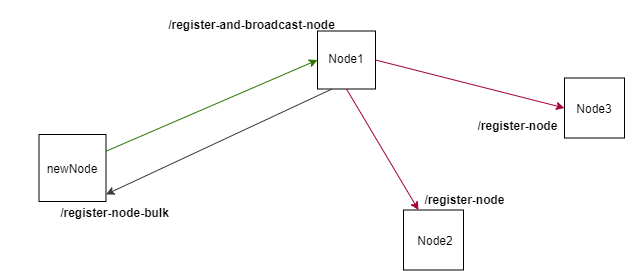

The diagram above was exported from draw.io. Its source (the exported page's mxGraphModel, read from the mxfile embedded in the PNG):
<mxGraphModel dx="528" dy="361" grid="0" gridSize="10" guides="1" tooltips="1" connect="1" arrows="1" fold="1" page="1" pageScale="1" pageWidth="850" pageHeight="1100" background="#ffffff" math="0" shadow="0">
  <root>
    <mxCell id="0" />
    <mxCell id="1" parent="0" />
    <mxCell id="2" value="&lt;span style=&quot;color: rgba(0 , 0 , 0 , 0) ; font-family: monospace ; font-size: 0px&quot;&gt;node&lt;/span&gt;" style="whiteSpace=wrap;html=1;aspect=fixed;" parent="1" vertex="1">
      <mxGeometry x="63.5" y="192" width="67" height="67" as="geometry" />
    </mxCell>
    <mxCell id="3" value="" style="whiteSpace=wrap;html=1;aspect=fixed;" parent="1" vertex="1">
      <mxGeometry x="342" y="88.5" width="58" height="58" as="geometry" />
    </mxCell>
    <mxCell id="5" value="" style="whiteSpace=wrap;html=1;aspect=fixed;" parent="1" vertex="1">
      <mxGeometry x="428" y="267.5" width="60" height="60" as="geometry" />
    </mxCell>
    <mxCell id="6" value="&lt;span style=&quot;color: rgba(0 , 0 , 0 , 0) ; font-family: monospace ; font-size: 0px&quot;&gt;%3CmxGraphModel%3E%3Croot%3E%3CmxCell%20id%3D%220%22%2F%3E%3CmxCell%20id%3D%221%22%20parent%3D%220%22%2F%3E%3CmxCell%20id%3D%222%22%20value%3D%22%22%20style%3D%22whiteSpace%3Dwrap%3Bhtml%3D1%3Baspect%3Dfixed%3B%22%20vertex%3D%221%22%20parent%3D%221%22%3E%3CmxGeometry%20x%3D%22102%22%20y%3D%22142%22%20width%3D%2260%22%20height%3D%2260%22%20as%3D%22geometry%22%2F%3E%3C%2FmxCell%3E%3C%2Froot%3E%3C%2FmxGraphModel%3E&lt;/span&gt;" style="whiteSpace=wrap;html=1;aspect=fixed;" parent="1" vertex="1">
      <mxGeometry x="589" y="135.5" width="60" height="60" as="geometry" />
    </mxCell>
    <mxCell id="7" value="newNode" style="text;html=1;strokeColor=none;fillColor=none;align=center;verticalAlign=middle;whiteSpace=wrap;rounded=0;" parent="1" vertex="1">
      <mxGeometry x="77" y="216" width="40" height="19" as="geometry" />
    </mxCell>
    <mxCell id="8" value="Node1" style="text;html=1;strokeColor=none;fillColor=none;align=center;verticalAlign=middle;whiteSpace=wrap;rounded=0;" parent="1" vertex="1">
      <mxGeometry x="351" y="106.5" width="40" height="19" as="geometry" />
    </mxCell>
    <mxCell id="9" value="Node2" style="text;html=1;strokeColor=none;fillColor=none;align=center;verticalAlign=middle;whiteSpace=wrap;rounded=0;" parent="1" vertex="1">
      <mxGeometry x="440" y="288" width="40" height="19" as="geometry" />
    </mxCell>
    <mxCell id="10" value="Node3" style="text;html=1;strokeColor=none;fillColor=none;align=center;verticalAlign=middle;whiteSpace=wrap;rounded=0;" parent="1" vertex="1">
      <mxGeometry x="599" y="156" width="40" height="19" as="geometry" />
    </mxCell>
    <mxCell id="13" value="" style="endArrow=classic;html=1;entryX=0;entryY=0.5;entryDx=0;entryDy=0;fillColor=#60a917;strokeColor=#2D7600;exitX=1;exitY=0.25;exitDx=0;exitDy=0;" parent="1" source="2" target="3" edge="1">
      <mxGeometry width="50" height="50" relative="1" as="geometry">
        <mxPoint x="340" y="259.5" as="sourcePoint" />
        <mxPoint x="390" y="209.5" as="targetPoint" />
      </mxGeometry>
    </mxCell>
    <mxCell id="14" value="" style="endArrow=classic;html=1;entryX=0.25;entryY=0;entryDx=0;entryDy=0;fillColor=#d80073;strokeColor=#A50040;exitX=0.5;exitY=1;exitDx=0;exitDy=0;" parent="1" source="3" target="5" edge="1">
      <mxGeometry width="50" height="50" relative="1" as="geometry">
        <mxPoint x="198" y="252.9736842105263" as="sourcePoint" />
        <mxPoint x="358" y="127.5" as="targetPoint" />
      </mxGeometry>
    </mxCell>
    <mxCell id="15" value="" style="endArrow=classic;html=1;entryX=0;entryY=0.5;entryDx=0;entryDy=0;fillColor=#d80073;strokeColor=#A50040;exitX=1;exitY=0.5;exitDx=0;exitDy=0;" parent="1" source="3" target="6" edge="1">
      <mxGeometry width="50" height="50" relative="1" as="geometry">
        <mxPoint x="208" y="262.9736842105263" as="sourcePoint" />
        <mxPoint x="368" y="137.5" as="targetPoint" />
      </mxGeometry>
    </mxCell>
    <mxCell id="18" value="" style="endArrow=classic;html=1;entryX=1;entryY=0.894;entryDx=0;entryDy=0;entryPerimeter=0;exitX=0.25;exitY=1;exitDx=0;exitDy=0;fillColor=#ffff88;strokeColor=#36393d;" parent="1" source="3" target="2" edge="1">
      <mxGeometry width="50" height="50" relative="1" as="geometry">
        <mxPoint x="461" y="136.5" as="sourcePoint" />
        <mxPoint x="390" y="209.5" as="targetPoint" />
      </mxGeometry>
    </mxCell>
    <mxCell id="19" value="&lt;font color=&quot;#000000&quot;&gt;&lt;b&gt;/register-and-broadcast-node&lt;/b&gt;&lt;/font&gt;" style="text;html=1;align=center;verticalAlign=middle;whiteSpace=wrap;rounded=0;rotation=0;" parent="1" vertex="1">
      <mxGeometry x="162" y="58" width="229" height="48.5" as="geometry" />
    </mxCell>
    <mxCell id="20" value="&lt;font color=&quot;#000000&quot;&gt;&lt;b&gt;/register-node-bulk&lt;/b&gt;&lt;/font&gt;" style="text;html=1;align=center;verticalAlign=middle;whiteSpace=wrap;rounded=0;rotation=0;" parent="1" vertex="1">
      <mxGeometry x="25" y="245.5" width="229" height="48.5" as="geometry" />
    </mxCell>
    <mxCell id="21" value="&lt;font color=&quot;#000000&quot;&gt;&lt;b&gt;/register-node&lt;/b&gt;&lt;/font&gt;&lt;span style=&quot;color: rgba(0 , 0 , 0 , 0) ; font-family: monospace ; font-size: 0px&quot;&gt;%3CmxGraphModel%3E%3Croot%3E%3CmxCell%20id%3D%220%22%2F%3E%3CmxCell%20id%3D%221%22%20parent%3D%220%22%2F%3E%3CmxCell%20id%3D%222%22%20value%3D%22%26lt%3Bfont%20color%3D%26quot%3B%23000000%26quot%3B%26gt%3B%26lt%3Bb%26gt%3B%2Fregister-and-broadcast-node%26lt%3B%2Fb%26gt%3B%26lt%3B%2Ffont%26gt%3B%22%20style%3D%22text%3Bhtml%3D1%3Balign%3Dcenter%3BverticalAlign%3Dmiddle%3BwhiteSpace%3Dwrap%3Brounded%3D0%3Brotation%3D0%3B%22%20vertex%3D%221%22%20parent%3D%221%22%3E%3CmxGeometry%20x%3D%22172%22%20y%3D%22-3.5%22%20width%3D%22229%22%20height%3D%2248.5%22%20as%3D%22geometry%22%2F%3E%3C%2FmxCell%3E%3C%2Froot%3E%3C%2FmxGraphModel%3E&lt;/span&gt;" style="text;html=1;align=center;verticalAlign=middle;whiteSpace=wrap;rounded=0;rotation=0;" parent="1" vertex="1">
      <mxGeometry x="375" y="232.5" width="229" height="48.5" as="geometry" />
    </mxCell>
    <mxCell id="22" value="&lt;font color=&quot;#000000&quot;&gt;&lt;b&gt;/register-node&lt;/b&gt;&lt;/font&gt;" style="text;html=1;align=center;verticalAlign=middle;whiteSpace=wrap;rounded=0;rotation=0;" parent="1" vertex="1">
      <mxGeometry x="428" y="158.5" width="229" height="48.5" as="geometry" />
    </mxCell>
  </root>
</mxGraphModel>